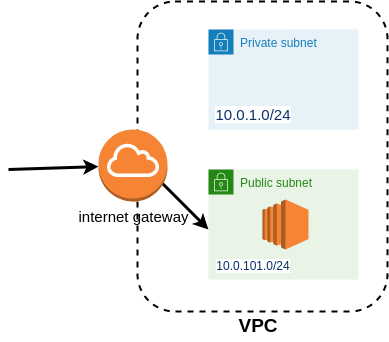

The diagram above was exported from draw.io. Its source (the exported page's mxGraphModel, read from the mxfile embedded in the PNG):
<mxGraphModel dx="1422" dy="705" grid="1" gridSize="10" guides="1" tooltips="1" connect="1" arrows="1" fold="1" page="1" pageScale="1" pageWidth="827" pageHeight="1169" math="0" shadow="0">
  <root>
    <mxCell id="0" />
    <mxCell id="1" parent="0" />
    <mxCell id="AogOxLsCrLk0udrlVVrq-6" value="Private subnet" style="points=[[0,0],[0.25,0],[0.5,0],[0.75,0],[1,0],[1,0.25],[1,0.5],[1,0.75],[1,1],[0.75,1],[0.5,1],[0.25,1],[0,1],[0,0.75],[0,0.5],[0,0.25]];outlineConnect=0;gradientColor=none;html=1;whiteSpace=wrap;fontSize=12;fontStyle=0;container=1;pointerEvents=0;collapsible=0;recursiveResize=0;shape=mxgraph.aws4.group;grIcon=mxgraph.aws4.group_security_group;grStroke=0;strokeColor=#147EBA;fillColor=#E6F2F8;verticalAlign=top;align=left;spacingLeft=30;fontColor=#147EBA;dashed=0;" vertex="1" parent="1">
      <mxGeometry x="360" y="260" width="150" height="100" as="geometry" />
    </mxCell>
    <mxCell id="AogOxLsCrLk0udrlVVrq-10" value="&lt;span style=&quot;color: rgb(10, 48, 105); background-color: rgb(255, 255, 255); font-size: 15px;&quot;&gt;10.0.1.0/24&lt;/span&gt;" style="text;html=1;strokeColor=none;fillColor=none;align=center;verticalAlign=middle;whiteSpace=wrap;rounded=0;dashed=1;fontSize=15;" vertex="1" parent="AogOxLsCrLk0udrlVVrq-6">
      <mxGeometry y="70" width="90" height="30" as="geometry" />
    </mxCell>
    <mxCell id="AogOxLsCrLk0udrlVVrq-7" value="Public subnet" style="points=[[0,0],[0.25,0],[0.5,0],[0.75,0],[1,0],[1,0.25],[1,0.5],[1,0.75],[1,1],[0.75,1],[0.5,1],[0.25,1],[0,1],[0,0.75],[0,0.5],[0,0.25]];outlineConnect=0;gradientColor=none;html=1;whiteSpace=wrap;fontSize=12;fontStyle=0;container=1;pointerEvents=0;collapsible=0;recursiveResize=0;shape=mxgraph.aws4.group;grIcon=mxgraph.aws4.group_security_group;grStroke=0;strokeColor=#248814;fillColor=#E9F3E6;verticalAlign=top;align=left;spacingLeft=30;fontColor=#248814;dashed=0;" vertex="1" parent="1">
      <mxGeometry x="360" y="400" width="150" height="110" as="geometry" />
    </mxCell>
    <mxCell id="AogOxLsCrLk0udrlVVrq-9" value="" style="outlineConnect=0;dashed=0;verticalLabelPosition=bottom;verticalAlign=top;align=center;html=1;shape=mxgraph.aws3.ec2;fillColor=#F58534;gradientColor=none;strokeWidth=2;" vertex="1" parent="AogOxLsCrLk0udrlVVrq-7">
      <mxGeometry x="54" y="30" width="46" height="50" as="geometry" />
    </mxCell>
    <mxCell id="AogOxLsCrLk0udrlVVrq-11" value="&lt;span style=&quot;color: rgb(10 , 48 , 105) ; font-family: , , &amp;#34;sf mono&amp;#34; , &amp;#34;menlo&amp;#34; , &amp;#34;consolas&amp;#34; , &amp;#34;liberation mono&amp;#34; , monospace ; font-size: 12px ; background-color: rgb(255 , 255 , 255)&quot;&gt;10.0.101.0/24&lt;/span&gt;" style="text;html=1;strokeColor=none;fillColor=none;align=center;verticalAlign=middle;whiteSpace=wrap;rounded=0;dashed=1;fontSize=15;" vertex="1" parent="AogOxLsCrLk0udrlVVrq-7">
      <mxGeometry y="80" width="90" height="30" as="geometry" />
    </mxCell>
    <mxCell id="AogOxLsCrLk0udrlVVrq-14" value="" style="endArrow=classic;html=1;rounded=0;fontSize=15;strokeWidth=3;" edge="1" parent="1" target="AogOxLsCrLk0udrlVVrq-13">
      <mxGeometry width="50" height="50" relative="1" as="geometry">
        <mxPoint x="160" y="400" as="sourcePoint" />
        <mxPoint x="170" y="350" as="targetPoint" />
      </mxGeometry>
    </mxCell>
    <mxCell id="AogOxLsCrLk0udrlVVrq-16" value="" style="group" vertex="1" connectable="0" parent="1">
      <mxGeometry x="289" y="232" width="250" height="340" as="geometry" />
    </mxCell>
    <mxCell id="AogOxLsCrLk0udrlVVrq-12" value="" style="rounded=1;whiteSpace=wrap;html=1;dashed=1;fontSize=15;strokeWidth=2;fillColor=none;" vertex="1" parent="AogOxLsCrLk0udrlVVrq-16">
      <mxGeometry width="250" height="310" as="geometry" />
    </mxCell>
    <mxCell id="AogOxLsCrLk0udrlVVrq-15" value="&lt;b&gt;&lt;font style=&quot;font-size: 19px&quot;&gt;VPC&lt;/font&gt;&lt;/b&gt;" style="text;html=1;strokeColor=none;fillColor=none;align=center;verticalAlign=middle;whiteSpace=wrap;rounded=0;dashed=1;fontSize=15;" vertex="1" parent="AogOxLsCrLk0udrlVVrq-16">
      <mxGeometry x="91" y="310" width="60" height="30" as="geometry" />
    </mxCell>
    <mxCell id="AogOxLsCrLk0udrlVVrq-18" value="" style="endArrow=classic;html=1;rounded=0;fontSize=19;strokeWidth=3;" edge="1" parent="AogOxLsCrLk0udrlVVrq-16">
      <mxGeometry width="50" height="50" relative="1" as="geometry">
        <mxPoint x="21" y="178" as="sourcePoint" />
        <mxPoint x="71" y="228" as="targetPoint" />
      </mxGeometry>
    </mxCell>
    <mxCell id="AogOxLsCrLk0udrlVVrq-13" value="internet gateway" style="outlineConnect=0;dashed=0;verticalLabelPosition=bottom;verticalAlign=top;align=center;html=1;shape=mxgraph.aws3.internet_gateway;fillColor=#F58534;gradientColor=none;fontSize=15;strokeWidth=2;" vertex="1" parent="1">
      <mxGeometry x="250" y="360" width="69" height="72" as="geometry" />
    </mxCell>
  </root>
</mxGraphModel>